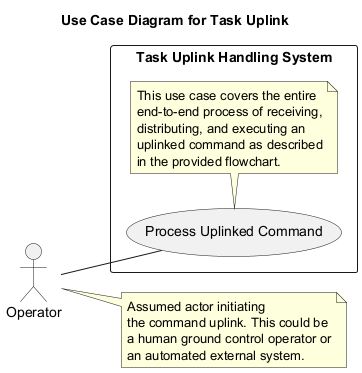

The diagram above was rendered by PlantUML. Its source (embedded in the PNG):
@startuml
title Use Case Diagram for Task Uplink

left to right direction

actor "Operator" as Ops
note right of Ops
  Assumed actor initiating
  the command uplink. This could be
  a human ground control operator or
  an automated external system.
end note

rectangle "Task Uplink Handling System" as SystemBoundary {
  usecase "Process Uplinked Command" as UC1
  note bottom of UC1
    This use case covers the entire
    end-to-end process of receiving,
    distributing, and executing an
    uplinked command as described
    in the provided flowchart.
  end note
}

Ops -- UC1

@enduml